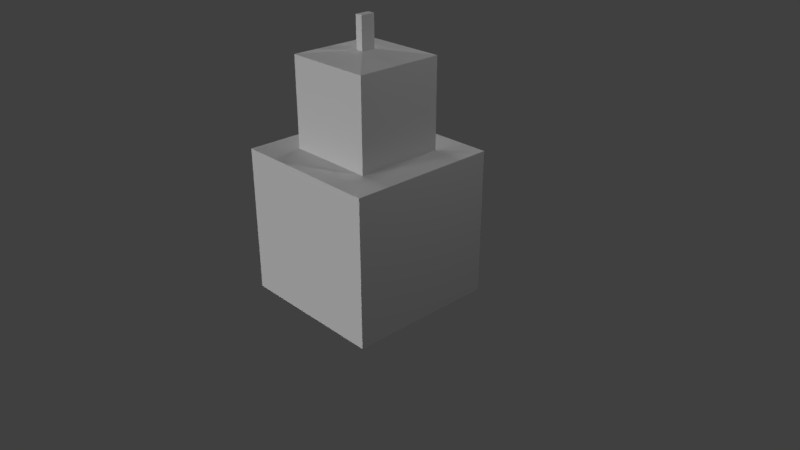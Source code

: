 # Source: untitled.blend  (saved by Blender 2.79.0; exported with 4.5.12 LTS)
import bpy
from mathutils import Matrix  # noqa: F401  (used for matrix-valued properties, if any)

bpy.ops.wm.read_factory_settings(use_empty=True)
scene = bpy.context.scene
scene.name = 'Scene'

# ---- collections
col_collection_1 = bpy.data.collections.new('Collection 1'); scene.collection.children.link(col_collection_1)

# ---- materials (node trees are filled in below, after node groups)
mat_material = bpy.data.materials.new('Material')
mat_material.alpha_threshold = 0.0
mat_material.use_transparent_shadow = False
mat_material.roughness = 0.5
mat_material.line_color = (0.0, 0.0, 0.0, 1.0)

# ---- material node trees

# ---- world
world_world = bpy.data.worlds.new('World'); scene.world = world_world
world_world.color = (0.05088, 0.05088, 0.05088)
world_world.use_sun_shadow = False
world_world.sun_shadow_jitter_overblur = 0.0
world_world.cycles.sampling_method = 'MANUAL'

# ---- cameras
cam_camera = bpy.data.cameras.new('Camera')
cam_camera.clip_end = 100.0
cam_camera.lens = 35.0
cam_camera.sensor_width = 32.0
cam_camera.sensor_height = 18.0
cam_camera.ortho_scale = 7.314
cam_camera.dof.focus_distance = 0.0
cam_camera.dof.aperture_fstop = 128.0

# ---- lights
light_hemi_002 = bpy.data.lights.new('Hemi.002', 'SUN')
light_hemi_002.transmission_factor = 0.0
light_hemi_002.angle = 0.1993
light_hemi_002.energy = 1.0
light_hemi_002.shadow_buffer_clip_start = 0.5
light_hemi_002.shadow_soft_size = 0.1
light_hemi_002.shadow_cascade_max_distance = 1000.0
light_hemi_001 = bpy.data.lights.new('Hemi.001', 'SUN')
light_hemi_001.transmission_factor = 0.0
light_hemi_001.angle = 0.1993
light_hemi_001.energy = 1.0
light_hemi_001.shadow_buffer_clip_start = 0.5
light_hemi_001.shadow_soft_size = 0.1
light_hemi_001.shadow_cascade_max_distance = 1000.0
light_hemi = bpy.data.lights.new('Hemi', 'SUN')
light_hemi.transmission_factor = 0.0
light_hemi.angle = 0.1993
light_hemi.energy = 1.0
light_hemi.shadow_buffer_clip_start = 0.5
light_hemi.shadow_soft_size = 0.1
light_hemi.shadow_cascade_max_distance = 1000.0
light_lamp = bpy.data.lights.new('Lamp', 'POINT')
light_lamp.transmission_factor = 0.0
light_lamp.cutoff_distance = 30.0
light_lamp.energy = 100.0
light_lamp.shadow_buffer_clip_start = 1.001
light_lamp.shadow_soft_size = 0.1
light_lamp.shadow_maximum_resolution = 0.006
light_lamp.use_absolute_resolution = True

# ---- meshes
me_cube_001 = bpy.data.meshes.new('Cube.001')
me_cube_001.from_pydata([(-1.0, -1.0, -1.0), (-1.0, -1.0, 1.0), (-1.0, 1.0, -1.0), (-1.0, 1.0, 1.0), (1.0, -1.0, -1.0), (1.0, -1.0, 1.0), (1.0, 1.0, -1.0), (1.0, 1.0, 1.0), (1.713, 1.713, -4.324), (1.713, -1.713, -4.324), (-1.713, -1.713, -4.324), (-1.713, 1.713, -4.324), (1.713, 1.713, -1.014), (1.713, -1.713, -1.014), (-1.713, -1.713, -1.014), (-1.713, 1.713, -1.014), (-0.08485, -0.1613, 1.112), (-0.08485, -0.1613, 1.815), (-0.08485, 0.1613, 1.112), (-0.08485, 0.1613, 1.815), (0.08485, -0.1613, 1.112), (0.08485, -0.1613, 1.815), (0.08485, 0.1613, 1.112), (0.08485, 0.1613, 1.815)], [], [(0, 1, 3, 2), (2, 3, 7, 6), (6, 7, 5, 4), (4, 5, 1, 0), (2, 6, 4, 0), (16, 1, 5, 20), (8, 9, 10, 11), (8, 12, 13, 9), (9, 13, 14, 10), (10, 14, 15, 11), (12, 8, 11, 15), (0, 14, 13, 4), (2, 15, 14, 0), (6, 12, 15, 2), (4, 13, 12, 6), (16, 17, 19, 18), (18, 19, 23, 22), (22, 23, 21, 20), (20, 21, 17, 16), (18, 22, 20, 16), (23, 19, 17, 21), (1, 16, 18, 3), (3, 18, 22, 7), (7, 22, 20, 5)])
_uv = me_cube_001.uv_layers.new(name='UVMap')
_uv.uv.foreach_set('vector', [0.1841, 0.8151, 0.1841, 0.6314, 0.0003688, 0.6314, 0.0003688, 0.8151, 0.5531, 0.8151, 0.5531, 0.6314, 0.3694, 0.6314, 0.3694, 0.8151, 0.6314, 0.4996, 0.6314, 0.3159, 0.8151, 0.3159, 0.8151, 0.4996, 0.1849, 0.8151, 0.1849, 0.6314, 0.3686, 0.6314, 0.3686, 0.8151, 0.8151, 0.5004, 0.6314, 0.5004, 0.6314, 0.6841, 0.8151, 0.6841, 0.7311, 0.7916, 0.8151, 0.8686, 0.6314, 0.8686, 0.7155, 0.7916, 0.6314, 0.3151, 0.9461, 0.3151, 0.9461, 0.0003688, 0.6314, 0.0003689, 0.0003688, 0.3151, 0.0003688, 0.0003689, 0.3151, 0.0003688, 0.3151, 0.3151, 0.3159, 0.6306, 0.3159, 0.3159, 0.6306, 0.3159, 0.6306, 0.6306, 0.6306, 0.0003688, 0.3159, 0.0003688, 0.3159, 0.3151, 0.6306, 0.3151, 0.0003688, 0.6306, 0.3151, 0.6306, 0.3151, 0.3159, 0.0003688, 0.3159, 0.8159, 0.3814, 0.8814, 0.3159, 0.8814, 0.6306, 0.8159, 0.5651, 0.8159, 0.6969, 0.8814, 0.6314, 0.8814, 0.9461, 0.8159, 0.8806, 0.8821, 0.3814, 0.9476, 0.3159, 0.9476, 0.6306, 0.8821, 0.5651, 0.5539, 0.6969, 0.6194, 0.6314, 0.6194, 0.9461, 0.5539, 0.8806, 0.223, 0.8805, 0.223, 0.8159, 0.1934, 0.8159, 0.1934, 0.8805, 0.2557, 0.8805, 0.2557, 0.8159, 0.2401, 0.8159, 0.2401, 0.8805, 0.163, 0.8805, 0.163, 0.8159, 0.1926, 0.8159, 0.1926, 0.8805, 0.2237, 0.8805, 0.2237, 0.8159, 0.2393, 0.8159, 0.2393, 0.8805, 0.2883, 0.8159, 0.2727, 0.8159, 0.2727, 0.8455, 0.2883, 0.8455, 0.2564, 0.8159, 0.272, 0.8159, 0.272, 0.8455, 0.2564, 0.8455, 0.8151, 0.8686, 0.7311, 0.7916, 0.7311, 0.7619, 0.8151, 0.6849, 0.08519, 0.8159, 0.1623, 0.9, 0.1623, 0.9155, 0.08519, 0.9996, 0.08445, 0.9996, 0.0003688, 0.9226, 0.0003688, 0.8929, 0.08445, 0.8159])
me_cube_001.materials.append(mat_material)
me_cube_001.use_remesh_preserve_volume = False
me_cube_001.use_remesh_preserve_attributes = False
me_cube_001.use_mirror_vertex_groups = False
me_cube_001.use_paint_bone_selection = False
me_cube_001.use_paint_mask = True
me_cube_001.auto_texspace = False
me_cube_001.update()

# ---- objects
ob_hemi_002 = bpy.data.objects.new('Hemi.002', light_hemi_002)
ob_hemi_001 = bpy.data.objects.new('Hemi.001', light_hemi_001)
ob_hemi = bpy.data.objects.new('Hemi', light_hemi)
ob_cube_001 = bpy.data.objects.new('Cube.001', me_cube_001)
ob_lamp = bpy.data.objects.new('Lamp', light_lamp)
ob_camera = bpy.data.objects.new('Camera', cam_camera)

# ---- transforms, parenting, visibility, modifiers, constraints
ob_hemi_002.location = (-1.768, 8.113, -0.8982)
ob_hemi_002.rotation_euler = (0.0, -1.449, -1.474)
ob_hemi_002.lineart.crease_threshold = 0.0
ob_hemi_001.location = (-13.92, -3.532, -4.79)
ob_hemi_001.rotation_euler = (0.0, -1.449, 1.353)
ob_hemi_001.lineart.crease_threshold = 0.0
ob_hemi.location = (-12.05, 0.0, 0.0)
ob_hemi.rotation_euler = (0.0, -1.449, 0.0)
ob_hemi.lineart.crease_threshold = 0.0
ob_cube_001.location = (0.0, 0.0, 2.024)
ob_cube_001.scale = (0.5838, 0.5838, 0.5838)
ob_cube_001.show_texture_space = True
ob_cube_001.lineart.crease_threshold = 0.0
ob_lamp.location = (4.076, 1.005, 5.904)
ob_lamp.rotation_euler = (0.6503, 0.05522, 1.866)
ob_lamp.lock_rotations_4d = False
ob_lamp.empty_display_type = 'ARROWS'
ob_lamp.color = (0.0, 0.0, 0.0, 0.0)
ob_lamp.lineart.crease_threshold = 0.0
ob_camera.location = (7.481, -6.508, 5.344)
ob_camera.rotation_euler = (1.109, 0.0, 0.8149)
ob_camera.lock_rotations_4d = False
ob_camera.empty_display_type = 'ARROWS'
ob_camera.color = (0.0, 0.0, 0.0, 0.0)
ob_camera.display_type = 'WIRE'
ob_camera.lineart.crease_threshold = 0.0

# ---- collection membership
col_collection_1.objects.link(ob_hemi_002)
col_collection_1.objects.link(ob_hemi_001)
col_collection_1.objects.link(ob_hemi)
col_collection_1.objects.link(ob_cube_001)
col_collection_1.objects.link(ob_lamp)
col_collection_1.objects.link(ob_camera)

# ---- scene / render settings (as saved in the file)
scene.camera = ob_camera
scene.frame_start = 1; scene.frame_end = 250; scene.frame_set(1)
scene.render.engine = 'BLENDER_EEVEE_NEXT'
scene.render.resolution_percentage = 50
scene.render.dither_intensity = 0.0
scene.cycles.use_denoising = False
scene.cycles.samples = 128
scene.cycles.sampling_pattern = 'TABULATED_SOBOL'
scene.cycles.use_adaptive_sampling = False
scene.cycles.use_light_tree = False
scene.cycles.blur_glossy = 0.0
scene.cycles.sample_clamp_indirect = 0.0
scene.view_settings.view_transform = 'Standard'
bpy.context.view_layer.update()

